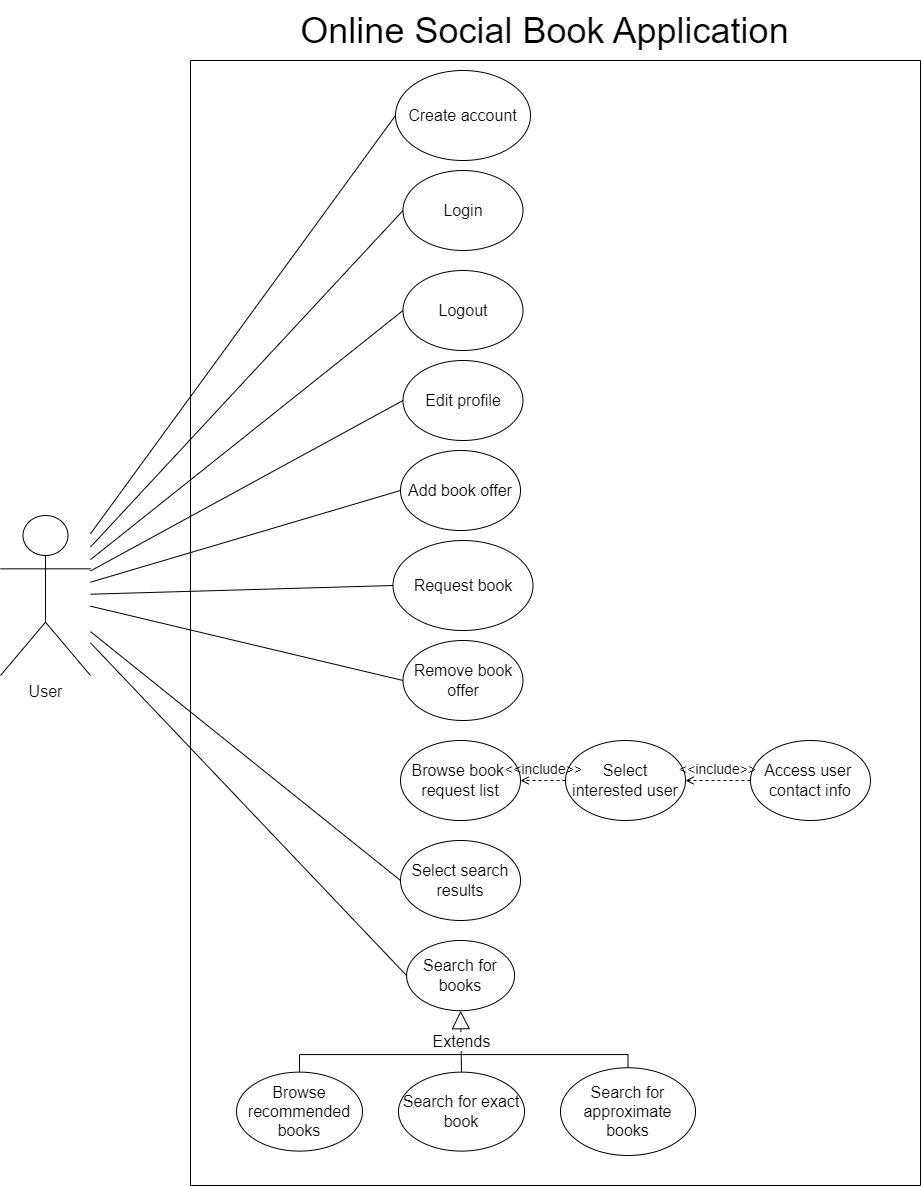

The diagram above was exported from draw.io. Its source (the exported page's mxGraphModel, read from the mxfile embedded in the PNG):
<mxGraphModel dx="3207" dy="1304" grid="1" gridSize="10" guides="1" tooltips="1" connect="1" arrows="1" fold="1" page="1" pageScale="1" pageWidth="827" pageHeight="1169" math="0" shadow="0">
  <root>
    <mxCell id="0" />
    <mxCell id="1" parent="0" />
    <mxCell id="33" value="User" style="shape=umlActor;verticalLabelPosition=bottom;verticalAlign=top;html=1;outlineConnect=0;fontSize=16;" vertex="1" parent="1">
      <mxGeometry x="-130" y="535" width="90" height="160" as="geometry" />
    </mxCell>
    <mxCell id="36" value="" style="endArrow=none;html=1;rounded=0;fontSize=16;entryX=0;entryY=0.5;entryDx=0;entryDy=0;" edge="1" parent="1" source="33" target="2">
      <mxGeometry width="50" height="50" relative="1" as="geometry">
        <mxPoint x="740" y="480" as="sourcePoint" />
        <mxPoint x="790" y="430" as="targetPoint" />
      </mxGeometry>
    </mxCell>
    <mxCell id="37" value="" style="endArrow=none;html=1;rounded=0;fontSize=16;entryX=0;entryY=0.5;entryDx=0;entryDy=0;" edge="1" parent="1" source="33" target="3">
      <mxGeometry width="50" height="50" relative="1" as="geometry">
        <mxPoint x="740" y="480" as="sourcePoint" />
        <mxPoint x="790" y="430" as="targetPoint" />
      </mxGeometry>
    </mxCell>
    <mxCell id="38" value="" style="endArrow=none;html=1;rounded=0;fontSize=16;entryX=0;entryY=0.5;entryDx=0;entryDy=0;" edge="1" parent="1" source="33" target="4">
      <mxGeometry width="50" height="50" relative="1" as="geometry">
        <mxPoint x="120" y="500" as="sourcePoint" />
        <mxPoint x="790" y="430" as="targetPoint" />
      </mxGeometry>
    </mxCell>
    <mxCell id="39" value="" style="endArrow=none;html=1;rounded=0;fontSize=16;entryX=0;entryY=0.5;entryDx=0;entryDy=0;" edge="1" parent="1" source="33" target="5">
      <mxGeometry width="50" height="50" relative="1" as="geometry">
        <mxPoint x="150" y="510" as="sourcePoint" />
        <mxPoint x="790" y="430" as="targetPoint" />
      </mxGeometry>
    </mxCell>
    <mxCell id="40" value="" style="endArrow=none;html=1;rounded=0;fontSize=16;entryX=0;entryY=0.5;entryDx=0;entryDy=0;" edge="1" parent="1" source="33" target="6">
      <mxGeometry width="50" height="50" relative="1" as="geometry">
        <mxPoint x="150" y="530" as="sourcePoint" />
        <mxPoint x="790" y="430" as="targetPoint" />
      </mxGeometry>
    </mxCell>
    <mxCell id="41" value="" style="endArrow=none;html=1;rounded=0;fontSize=16;entryX=0;entryY=0.5;entryDx=0;entryDy=0;" edge="1" parent="1" source="33" target="16">
      <mxGeometry width="50" height="50" relative="1" as="geometry">
        <mxPoint x="150" y="550" as="sourcePoint" />
        <mxPoint x="790" y="430" as="targetPoint" />
      </mxGeometry>
    </mxCell>
    <mxCell id="42" value="" style="endArrow=none;html=1;rounded=0;fontSize=16;entryX=0;entryY=0.5;entryDx=0;entryDy=0;" edge="1" parent="1" source="33" target="11">
      <mxGeometry width="50" height="50" relative="1" as="geometry">
        <mxPoint x="150" y="600" as="sourcePoint" />
        <mxPoint x="790" y="520" as="targetPoint" />
      </mxGeometry>
    </mxCell>
    <mxCell id="50" value="" style="swimlane;startSize=0;fontSize=16;" vertex="1" parent="1">
      <mxGeometry x="60" y="80" width="730" height="1125" as="geometry" />
    </mxCell>
    <mxCell id="7" value="&lt;span style=&quot;font-size: 16px;&quot;&gt;Browse book&amp;nbsp;&lt;br&gt;request list&lt;br&gt;&lt;/span&gt;" style="ellipse;whiteSpace=wrap;html=1;" vertex="1" parent="50">
      <mxGeometry x="210" y="680" width="120" height="80" as="geometry" />
    </mxCell>
    <mxCell id="8" value="&lt;span style=&quot;font-size: 16px;&quot;&gt;Select interested user&lt;br&gt;&lt;/span&gt;" style="ellipse;whiteSpace=wrap;html=1;" vertex="1" parent="50">
      <mxGeometry x="375" y="680" width="120" height="80" as="geometry" />
    </mxCell>
    <mxCell id="54" value="&amp;lt;&amp;lt;include&amp;gt;&amp;gt;" style="html=1;verticalAlign=bottom;labelBackgroundColor=none;endArrow=open;endFill=0;dashed=1;rounded=0;fontSize=14;entryX=1;entryY=0.5;entryDx=0;entryDy=0;exitX=0;exitY=0.5;exitDx=0;exitDy=0;" edge="1" parent="50" source="8" target="7">
      <mxGeometry width="160" relative="1" as="geometry">
        <mxPoint x="335" y="670" as="sourcePoint" />
        <mxPoint x="495" y="670" as="targetPoint" />
      </mxGeometry>
    </mxCell>
    <mxCell id="28" value="" style="group" vertex="1" connectable="0" parent="50">
      <mxGeometry x="46" y="880" width="504" height="215" as="geometry" />
    </mxCell>
    <mxCell id="11" value="&lt;span style=&quot;font-size: 16px;&quot;&gt;Search for books&lt;br&gt;&lt;/span&gt;" style="ellipse;whiteSpace=wrap;html=1;" vertex="1" parent="28">
      <mxGeometry x="170.10000000000002" width="108" height="70.20408163265306" as="geometry" />
    </mxCell>
    <mxCell id="12" value="&lt;span style=&quot;font-size: 16px;&quot;&gt;Search for exact book&lt;br&gt;&lt;/span&gt;" style="ellipse;whiteSpace=wrap;html=1;" vertex="1" parent="28">
      <mxGeometry x="162" y="131.6326530612245" width="126" height="78.97959183673468" as="geometry" />
    </mxCell>
    <mxCell id="13" value="&lt;span style=&quot;font-size: 16px;&quot;&gt;Search for approximate books&lt;br&gt;&lt;/span&gt;" style="ellipse;whiteSpace=wrap;html=1;" vertex="1" parent="28">
      <mxGeometry x="324" y="127.24489795918366" width="135.00000000000003" height="87.75510204081631" as="geometry" />
    </mxCell>
    <mxCell id="14" value="&lt;span style=&quot;font-size: 16px;&quot;&gt;Browse recommended books&lt;br&gt;&lt;/span&gt;" style="ellipse;whiteSpace=wrap;html=1;" vertex="1" parent="28">
      <mxGeometry y="131.6326530612245" width="126" height="78.97959183673468" as="geometry" />
    </mxCell>
    <mxCell id="24" value="" style="endArrow=none;html=1;rounded=0;fontSize=16;exitX=0.5;exitY=0;exitDx=0;exitDy=0;" edge="1" parent="28" source="14">
      <mxGeometry width="50" height="50" relative="1" as="geometry">
        <mxPoint x="297" y="8.775510204081632" as="sourcePoint" />
        <mxPoint x="225.00000000000003" y="114.08163265306122" as="targetPoint" />
        <Array as="points">
          <mxPoint x="63" y="114.08163265306122" />
        </Array>
      </mxGeometry>
    </mxCell>
    <mxCell id="26" value="Extends" style="endArrow=block;endSize=16;endFill=0;html=1;rounded=0;fontSize=16;exitX=0.5;exitY=0;exitDx=0;exitDy=0;entryX=0.5;entryY=1;entryDx=0;entryDy=0;" edge="1" parent="28" source="12" target="11">
      <mxGeometry width="160" relative="1" as="geometry">
        <mxPoint x="180" y="43.877551020408156" as="sourcePoint" />
        <mxPoint x="324" y="43.877551020408156" as="targetPoint" />
      </mxGeometry>
    </mxCell>
    <mxCell id="27" value="" style="endArrow=none;html=1;rounded=0;fontSize=16;entryX=0.5;entryY=0;entryDx=0;entryDy=0;" edge="1" parent="28" target="13">
      <mxGeometry width="50" height="50" relative="1" as="geometry">
        <mxPoint x="225.00000000000003" y="114.08163265306122" as="sourcePoint" />
        <mxPoint x="279" y="17.551020408163264" as="targetPoint" />
        <Array as="points">
          <mxPoint x="391.5" y="114.08163265306122" />
        </Array>
      </mxGeometry>
    </mxCell>
    <mxCell id="9" value="&lt;span style=&quot;font-size: 16px;&quot;&gt;Access user&amp;nbsp;&lt;br&gt;contact info&lt;br&gt;&lt;/span&gt;" style="ellipse;whiteSpace=wrap;html=1;" vertex="1" parent="50">
      <mxGeometry x="560" y="680" width="120" height="80" as="geometry" />
    </mxCell>
    <mxCell id="55" value="&amp;lt;&amp;lt;include&amp;gt;&amp;gt;" style="html=1;verticalAlign=bottom;labelBackgroundColor=none;endArrow=open;endFill=0;dashed=1;rounded=0;fontSize=14;entryX=1;entryY=0.5;entryDx=0;entryDy=0;exitX=0;exitY=0.5;exitDx=0;exitDy=0;" edge="1" parent="50" source="9" target="8">
      <mxGeometry width="160" relative="1" as="geometry">
        <mxPoint x="556" y="720" as="sourcePoint" />
        <mxPoint x="286" y="770" as="targetPoint" />
      </mxGeometry>
    </mxCell>
    <mxCell id="3" value="&lt;font style=&quot;font-size: 16px;&quot;&gt;Login&lt;/font&gt;&lt;span style=&quot;color: rgba(0, 0, 0, 0); font-family: monospace; font-size: 0px; text-align: start;&quot;&gt;%3CmxGraphModel%3E%3Croot%3E%3CmxCell%20id%3D%220%22%2F%3E%3CmxCell%20id%3D%221%22%20parent%3D%220%22%2F%3E%3CmxCell%20id%3D%222%22%20value%3D%22%26lt%3Bfont%20style%3D%26quot%3Bfont-size%3A%2016px%3B%26quot%3B%26gt%3BCreate%20account%26lt%3B%2Ffont%26gt%3B%22%20style%3D%22ellipse%3BwhiteSpace%3Dwrap%3Bhtml%3D1%3B%22%20vertex%3D%221%22%20parent%3D%221%22%3E%3CmxGeometry%20x%3D%22350%22%20y%3D%22280%22%20width%3D%22120%22%20height%3D%2280%22%20as%3D%22geometry%22%2F%3E%3C%2FmxCell%3E%3C%2Froot%3E%3C%2FmxGraphModel%3E&lt;/span&gt;" style="ellipse;whiteSpace=wrap;html=1;" vertex="1" parent="50">
      <mxGeometry x="212.5" y="110" width="120" height="80" as="geometry" />
    </mxCell>
    <mxCell id="4" value="&lt;span style=&quot;font-size: 16px;&quot;&gt;Logout&lt;/span&gt;" style="ellipse;whiteSpace=wrap;html=1;" vertex="1" parent="50">
      <mxGeometry x="212.5" y="210" width="120" height="80" as="geometry" />
    </mxCell>
    <mxCell id="5" value="&lt;span style=&quot;font-size: 16px;&quot;&gt;Edit profile&lt;/span&gt;" style="ellipse;whiteSpace=wrap;html=1;" vertex="1" parent="50">
      <mxGeometry x="212.5" y="300" width="120" height="80" as="geometry" />
    </mxCell>
    <mxCell id="6" value="&lt;span style=&quot;font-size: 16px;&quot;&gt;Add book offer&lt;/span&gt;" style="ellipse;whiteSpace=wrap;html=1;" vertex="1" parent="50">
      <mxGeometry x="210" y="390" width="120" height="80" as="geometry" />
    </mxCell>
    <mxCell id="16" value="&lt;span style=&quot;font-size: 16px;&quot;&gt;Request book&lt;br&gt;&lt;/span&gt;" style="ellipse;whiteSpace=wrap;html=1;" vertex="1" parent="50">
      <mxGeometry x="202.5" y="480" width="140" height="90" as="geometry" />
    </mxCell>
    <mxCell id="10" value="&lt;span style=&quot;font-size: 16px;&quot;&gt;Remove book offer&lt;br&gt;&lt;/span&gt;" style="ellipse;whiteSpace=wrap;html=1;" vertex="1" parent="50">
      <mxGeometry x="212.5" y="580" width="120" height="80" as="geometry" />
    </mxCell>
    <mxCell id="15" value="&lt;span style=&quot;font-size: 16px;&quot;&gt;Select search results&lt;br&gt;&lt;/span&gt;" style="ellipse;whiteSpace=wrap;html=1;" vertex="1" parent="50">
      <mxGeometry x="210" y="780" width="120" height="80" as="geometry" />
    </mxCell>
    <mxCell id="2" value="&lt;font style=&quot;font-size: 16px;&quot;&gt;Create account&lt;/font&gt;" style="ellipse;whiteSpace=wrap;html=1;" vertex="1" parent="50">
      <mxGeometry x="205" y="10" width="135" height="90" as="geometry" />
    </mxCell>
    <mxCell id="52" value="&lt;font style=&quot;font-size: 36px;&quot;&gt;Online Social Book Application&lt;/font&gt;" style="text;html=1;align=center;verticalAlign=middle;resizable=0;points=[];autosize=1;strokeColor=none;fillColor=none;fontSize=16;" vertex="1" parent="1">
      <mxGeometry x="159" y="20" width="510" height="60" as="geometry" />
    </mxCell>
    <mxCell id="59" value="" style="endArrow=none;html=1;rounded=0;fontSize=14;exitX=0;exitY=0.5;exitDx=0;exitDy=0;" edge="1" parent="1" source="10" target="33">
      <mxGeometry width="50" height="50" relative="1" as="geometry">
        <mxPoint x="340" y="710" as="sourcePoint" />
        <mxPoint x="390" y="660" as="targetPoint" />
      </mxGeometry>
    </mxCell>
    <mxCell id="60" value="" style="endArrow=none;html=1;rounded=0;fontSize=14;exitX=0;exitY=0.5;exitDx=0;exitDy=0;" edge="1" parent="1" source="15" target="33">
      <mxGeometry width="50" height="50" relative="1" as="geometry">
        <mxPoint x="420" y="820" as="sourcePoint" />
        <mxPoint x="470" y="770" as="targetPoint" />
      </mxGeometry>
    </mxCell>
  </root>
</mxGraphModel>